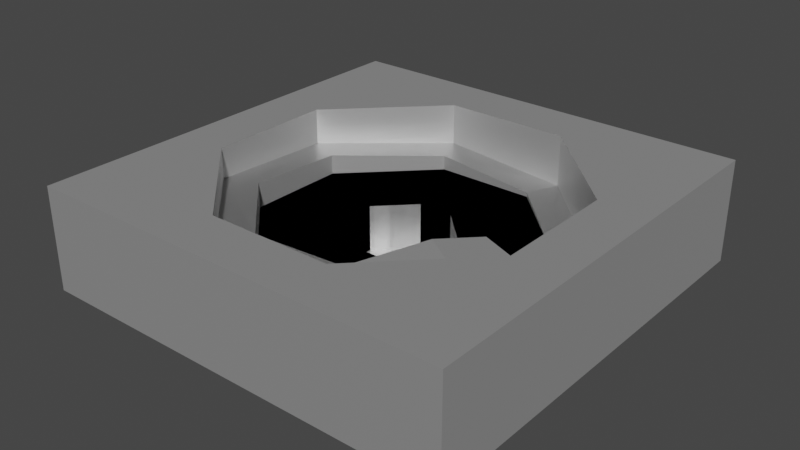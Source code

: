 # Source: Plateau_lave.blend  (saved by Blender 2.83.18; exported with 4.5.12 LTS)
import bpy
from mathutils import Matrix  # noqa: F401  (used for matrix-valued properties, if any)

bpy.ops.wm.read_factory_settings(use_empty=True)
scene = bpy.context.scene
scene.name = 'Scene'

# ---- collections
col_collection = bpy.data.collections.new('Collection'); scene.collection.children.link(col_collection)

# ---- materials (node trees are filled in below, after node groups)
mat_fer1 = bpy.data.materials.new('Fer1')
mat_fer1.alpha_threshold = 0.0
mat_fer1.use_transparent_shadow = False
mat_fer1.line_color = (0.0, 0.0, 0.0, 1.0)

# ---- material node trees
mat_fer1.use_nodes = True; mat_fer1.node_tree.nodes.clear()
_N = mat_fer1.node_tree.nodes; _L = mat_fer1.node_tree.links
n0 = _N.new('ShaderNodeOutputMaterial'); n0.name = 'Material Output'; n0.location = (300, 300)
n1 = _N.new('ShaderNodeBsdfPrincipled'); n1.name = 'Principled BSDF'; n1.location = (10, 300)
n1.distribution = 'GGX'
n1.subsurface_method = 'BURLEY'
n1.inputs[1].default_value = 0.8
n1.inputs[3].default_value = 1.45
n1.inputs[20].default_value = 0.4
n1.inputs[27].default_value = (0.0, 0.0, 0.0, 1.0)
n1.inputs[28].default_value = 1.0
_L.new(n1.outputs[0], n0.inputs[0])
n0.is_active_output = True

# ---- world
world_world = bpy.data.worlds.new('World'); scene.world = world_world
world_world.use_nodes = True; world_world.node_tree.nodes.clear()
_N = world_world.node_tree.nodes; _L = world_world.node_tree.links
n0 = _N.new('ShaderNodeOutputWorld'); n0.name = 'World Output'; n0.location = (300, 300)
n1 = _N.new('ShaderNodeBackground'); n1.name = 'Background'; n1.location = (10, 300)
n1.inputs[0].default_value = (0.05088, 0.05088, 0.05088, 1.0)
_L.new(n1.outputs[0], n0.inputs[0])
n0.is_active_output = True
world_world.color = (0.05088, 0.05088, 0.05088)
world_world.use_sun_shadow = False
world_world.sun_shadow_jitter_overblur = 0.0

# ---- meshes
me_cube_001 = bpy.data.meshes.new('Cube.001')
me_cube_001.from_pydata([(0.1929, 0.5, 0.0), (0.5, 0.1929, -0.07915), (-0.1929, -0.5, 0.5), (-0.5, -0.1929, 0.4), (0.5, -0.1929, -0.079), (0.1929, -0.5, 0.6), (-0.5, 0.1929, 0.3), (-0.1929, 0.5, 0.2), (0.1929, 0.5, -0.08), (0.5, 0.1929, -0.08), (-0.1929, -0.5, -0.08), (-0.5, -0.1929, -0.08), (0.5, -0.1929, -0.08), (0.1929, -0.5, -0.08), (-0.5, 0.1929, -0.08), (-0.1929, 0.5, -0.08), (0.06863, 0.2, -0.08), (0.2, 0.06863, -0.08), (-0.06863, -0.2, -0.08), (-0.2, -0.06863, -0.08), (0.2, -0.06863, -0.08), (0.06863, -0.2, -0.08), (-0.2, 0.06863, -0.08), (-0.06863, 0.2, -0.08), (-0.06863, -0.2, -0.98), (-0.2, -0.06863, -0.98), (0.2447, 0.625, 0.0), (0.625, 0.2447, -0.07915), (-0.2447, -0.625, 0.5), (-0.625, -0.2447, 0.4), (0.625, -0.2447, -0.079), (0.2447, -0.625, 0.6), (-0.625, 0.2447, 0.3), (-0.2447, 0.625, 0.2), (0.625, 0.2447, 1.0), (-0.625, -0.2447, 1.0), (0.2447, -0.625, 1.0), (-0.2447, 0.625, 1.0), (0.2447, 0.625, 1.0), (-0.2447, -0.625, 1.0), (0.625, -0.2447, 1.0), (-0.625, 0.2447, 1.0), (0.5, -0.1929, 1.0), (0.3832, -0.3097, 1.0), (0.4899, -0.3798, 1.0), (-0.2, 0.06863, -0.98), (-0.06863, 0.2, -0.98), (0.06863, 0.2, -0.98), (0.2, -0.06863, -0.98), (0.06863, -0.2, -0.98), (0.2, 0.06863, -0.98), (0.83, 0.83, 1.0), (-0.83, -0.83, 1.0), (0.83, -0.83, 1.0), (-0.83, 0.83, 1.0), (0.1929, 0.5, 0.0), (0.5, 0.1929, -0.07915), (-0.1929, -0.5, 0.5), (-0.5, -0.1929, 0.4), (0.5, -0.1929, -0.079), (0.1929, -0.5, 0.6), (-0.5, 0.1929, 0.3), (-0.1929, 0.5, 0.2), (0.1929, 0.5, -0.08), (0.5, 0.1929, -0.08), (-0.1929, -0.5, -0.08), (-0.5, -0.1929, -0.08), (0.5, -0.1929, -0.08), (0.1929, -0.5, -0.08), (-0.5, 0.1929, -0.08), (-0.1929, 0.5, -0.08), (0.06863, 0.2, -0.08), (0.2, 0.06863, -0.08), (-0.06863, -0.2, -0.08), (-0.2, -0.06863, -0.08), (0.2, -0.06863, -0.08), (0.06863, -0.2, -0.08), (-0.2, 0.06863, -0.08), (-0.06863, 0.2, -0.08), (0.2447, 0.625, 0.0), (0.625, 0.2447, -0.07915), (-0.2447, -0.625, 0.5), (-0.625, -0.2447, 0.4), (0.625, -0.2447, -0.079), (0.2447, -0.625, 0.6), (-0.625, 0.2447, 0.3), (-0.2447, 0.625, 0.2), (-0.83, -0.83, -1.0), (-0.83, 0.83, -1.0), (0.83, -0.83, -1.0), (0.83, 0.83, -1.0)], [(64, 56)], [(7, 6, 14, 15), (4, 1, 9, 12), (2, 5, 13, 10), (1, 0, 8, 9), (0, 7, 15, 8), (6, 3, 11, 14), (3, 2, 10, 11), (16, 17, 9, 8), (18, 19, 11, 10), (22, 23, 15, 14), (23, 16, 8, 15), (17, 20, 12, 9), (19, 22, 14, 11), (21, 18, 10, 13), (5, 43, 42, 12, 13), (5, 2, 28, 31), (3, 6, 32, 29), (1, 4, 30, 27), (7, 0, 26, 33), (6, 7, 33, 32), (2, 3, 29, 28), (0, 1, 27, 26), (31, 28, 39, 36), (29, 32, 41, 35), (27, 30, 40, 34), (33, 26, 38, 37), (32, 33, 37, 41), (30, 4, 42, 40), (28, 29, 35, 39), (26, 27, 34, 38), (36, 44, 31), (21, 13, 12, 20), (5, 31, 44, 43), (19, 18, 24, 25), (23, 22, 45, 46), (20, 17, 50, 48), (18, 21, 49, 24), (17, 16, 47, 50), (16, 23, 46, 47), (22, 19, 25, 45), (21, 20, 48, 49), (71, 63, 64, 72), (73, 65, 66, 74), (77, 69, 70, 78), (78, 70, 63, 71), (72, 64, 67, 75), (74, 66, 69, 77), (76, 68, 65, 73), (50, 48, 49, 24, 25, 45, 46, 47), (60, 84, 81, 57), (58, 82, 85, 61), (56, 80, 83, 59), (62, 86, 79, 55), (61, 85, 86, 62), (57, 81, 82, 58), (55, 79, 80, 56), (76, 75, 67, 68), (74, 25, 24, 73), (78, 46, 45, 77), (75, 48, 50, 72), (73, 24, 49, 76), (72, 50, 47, 71), (71, 47, 46, 78), (77, 45, 25, 74), (76, 49, 48, 75), (87, 52, 54, 88), (88, 54, 51, 90), (90, 51, 53, 89), (89, 53, 52, 87), (35, 41, 37, 38, 34, 51, 54, 52, 39), (39, 52, 53, 51, 34, 40, 42, 43, 44, 36)])
_uv = me_cube_001.uv_layers.new(name='UVMap')
_uv.uv.foreach_set('vector', [0.7741, 0.5625, 0.8125, 0.6009, 0.8125, 0.6009, 0.7741, 0.5625, 0.6875, 0.6491, 0.6875, 0.6009, 0.6875, 0.6009, 0.6875, 0.6491, 0.7741, 0.6875, 0.7259, 0.6875, 0.7259, 0.6875, 0.7741, 0.6875, 0.6875, 0.6009, 0.7259, 0.5625, 0.7259, 0.5625, 0.6875, 0.6009, 0.7259, 0.5625, 0.7741, 0.5625, 0.7741, 0.5625, 0.7259, 0.5625, 0.8125, 0.6009, 0.8125, 0.6491, 0.8125, 0.6491, 0.8125, 0.6009, 0.8125, 0.6491, 0.7741, 0.6875, 0.7741, 0.6875, 0.8125, 0.6491, 0.7414, 0.6, 0.725, 0.6164, 0.6875, 0.6009, 0.7259, 0.5625, 0.7586, 0.65, 0.775, 0.6336, 0.8125, 0.6491, 0.7741, 0.6875, 0.775, 0.6164, 0.7586, 0.6, 0.7741, 0.5625, 0.8125, 0.6009, 0.7586, 0.6, 0.7414, 0.6, 0.7259, 0.5625, 0.7741, 0.5625, 0.725, 0.6164, 0.725, 0.6336, 0.6875, 0.6491, 0.6875, 0.6009, 0.775, 0.6336, 0.775, 0.6164, 0.8125, 0.6009, 0.8125, 0.6491, 0.7414, 0.65, 0.7586, 0.65, 0.7741, 0.6875, 0.7259, 0.6875, 0.7259, 0.6875, 0.6971, 0.6587, 0.6875, 0.6491, 0.0, 0.0, 0.7259, 0.6875, 0.7259, 0.6875, 0.7741, 0.6875, 0.7806, 0.7031, 0.7194, 0.7031, 0.8125, 0.6491, 0.8125, 0.6009, 0.8281, 0.5944, 0.8281, 0.6556, 0.6875, 0.6009, 0.6875, 0.6491, 0.6719, 0.6556, 0.6719, 0.5944, 0.7741, 0.5625, 0.7259, 0.5625, 0.7194, 0.5469, 0.7806, 0.5469, 0.8125, 0.6009, 0.7741, 0.5625, 0.7806, 0.5469, 0.8281, 0.5944, 0.7741, 0.6875, 0.8125, 0.6491, 0.8281, 0.6556, 0.7806, 0.7031, 0.7259, 0.5625, 0.6875, 0.6009, 0.6719, 0.5944, 0.7194, 0.5469, 0.7194, 0.7031, 0.7806, 0.7031, 0.7806, 0.7031, 0.7194, 0.7031, 0.8281, 0.6556, 0.8281, 0.5944, 0.8281, 0.5944, 0.8281, 0.6556, 0.6719, 0.5944, 0.6719, 0.6556, 0.6719, 0.6556, 0.6719, 0.5944, 0.7806, 0.5469, 0.7194, 0.5469, 0.7194, 0.5469, 0.7806, 0.5469, 0.8281, 0.5944, 0.7806, 0.5469, 0.7806, 0.5469, 0.8281, 0.5944, 0.6719, 0.6556, 0.6875, 0.6491, 0.0, 0.0, 0.6719, 0.6556, 0.7806, 0.7031, 0.8281, 0.6556, 0.8281, 0.6556, 0.7806, 0.7031, 0.7194, 0.5469, 0.6719, 0.5944, 0.6719, 0.5944, 0.7194, 0.5469, 0.7194, 0.7031, 0.6838, 0.6675, 0.7194, 0.7031, 0.7414, 0.65, 0.7259, 0.6875, 0.0, 0.0, 0.725, 0.6336, 0.7259, 0.6875, 0.7194, 0.7031, 0.6838, 0.6675, 0.6971, 0.6587, 0.775, 0.6336, 0.7586, 0.65, 0.7586, 0.65, 0.775, 0.6336, 0.7586, 0.6, 0.775, 0.6164, 0.775, 0.6164, 0.7586, 0.6, 0.725, 0.6336, 0.725, 0.6164, 0.725, 0.6164, 0.725, 0.6336, 0.7586, 0.65, 0.7414, 0.65, 0.7414, 0.65, 0.7586, 0.65, 0.725, 0.6164, 0.7414, 0.6, 0.7414, 0.6, 0.725, 0.6164, 0.7414, 0.6, 0.7586, 0.6, 0.7586, 0.6, 0.7414, 0.6, 0.775, 0.6164, 0.775, 0.6336, 0.775, 0.6336, 0.775, 0.6164, 0.7414, 0.65, 0.725, 0.6336, 0.725, 0.6336, 0.7414, 0.65, 0.7414, 0.6, 0.7259, 0.5625, 0.6875, 0.6009, 0.725, 0.6164, 0.7586, 0.65, 0.7741, 0.6875, 0.8125, 0.6491, 0.775, 0.6336, 0.775, 0.6164, 0.8125, 0.6009, 0.7741, 0.5625, 0.7586, 0.6, 0.7586, 0.6, 0.7741, 0.5625, 0.7259, 0.5625, 0.7414, 0.6, 0.725, 0.6164, 0.6875, 0.6009, 0.6875, 0.6491, 0.725, 0.6336, 0.775, 0.6336, 0.8125, 0.6491, 0.8125, 0.6009, 0.775, 0.6164, 0.7414, 0.65, 0.7259, 0.6875, 0.7741, 0.6875, 0.7586, 0.65, 0.725, 0.6164, 0.725, 0.6336, 0.7414, 0.65, 0.7586, 0.65, 0.775, 0.6336, 0.775, 0.6164, 0.7586, 0.6, 0.7414, 0.6, 0.7259, 0.6875, 0.7194, 0.7031, 0.7806, 0.7031, 0.7741, 0.6875, 0.8125, 0.6491, 0.8281, 0.6556, 0.8281, 0.5944, 0.8125, 0.6009, 0.6875, 0.6009, 0.6719, 0.5944, 0.6719, 0.6556, 0.6875, 0.6491, 0.7741, 0.5625, 0.7806, 0.5469, 0.7194, 0.5469, 0.7259, 0.5625, 0.8125, 0.6009, 0.8281, 0.5944, 0.7806, 0.5469, 0.7741, 0.5625, 0.7741, 0.6875, 0.7806, 0.7031, 0.8281, 0.6556, 0.8125, 0.6491, 0.7259, 0.5625, 0.7194, 0.5469, 0.6719, 0.5944, 0.6875, 0.6009, 0.7414, 0.65, 0.725, 0.6336, 0.0, 0.0, 0.7259, 0.6875, 0.775, 0.6336, 0.775, 0.6336, 0.7586, 0.65, 0.7586, 0.65, 0.7586, 0.6, 0.7586, 0.6, 0.775, 0.6164, 0.775, 0.6164, 0.725, 0.6336, 0.725, 0.6336, 0.725, 0.6164, 0.725, 0.6164, 0.7586, 0.65, 0.7586, 0.65, 0.7414, 0.65, 0.7414, 0.65, 0.725, 0.6164, 0.725, 0.6164, 0.7414, 0.6, 0.7414, 0.6, 0.7414, 0.6, 0.7414, 0.6, 0.7586, 0.6, 0.7586, 0.6, 0.775, 0.6164, 0.775, 0.6164, 0.775, 0.6336, 0.775, 0.6336, 0.7414, 0.65, 0.7414, 0.65, 0.725, 0.6336, 0.725, 0.6336, 0.375, 0.0, 0.625, 0.0, 0.625, 0.25, 0.375, 0.25, 0.375, 0.25, 0.625, 0.25, 0.625, 0.5, 0.375, 0.5, 0.375, 0.5, 0.625, 0.5, 0.625, 0.75, 0.375, 0.75, 0.375, 0.75, 0.625, 0.75, 0.625, 1.0, 0.375, 1.0, 0.8281, 0.6556, 0.8281, 0.5944, 0.7806, 0.5469, 0.7194, 0.5469, 0.6719, 0.5944, 0.625, 0.5, 0.625, 0.25, 0.625, 0.0, 0.7806, 0.7031, 0.7806, 0.7031, 0.625, 0.0, 0.625, 0.75, 0.625, 0.5, 0.6719, 0.5944, 0.6719, 0.6556, 0.0, 0.0, 0.6971, 0.6587, 0.6838, 0.6675, 0.7194, 0.7031])
_uv.active_render = True
_uv = me_cube_001.uv_layers.new(name='CarteUV')
_uv.uv.foreach_set('vector', [0.0, 0.0, 0.0, 0.0, 0.0, 0.0, 0.0, 0.0, 0.0, 0.0, 0.0, 0.0, 0.0, 0.0, 0.0, 0.0, 0.0, 0.0, 0.0, 0.0, 0.0, 0.0, 0.0, 0.0, 0.0, 0.0, 0.0, 0.0, 0.0, 0.0, 0.0, 0.0, 0.0, 0.0, 0.0, 0.0, 0.0, 0.0, 0.0, 0.0, 0.0, 0.0, 0.0, 0.0, 0.0, 0.0, 0.0, 0.0, 0.0, 0.0, 0.0, 0.0, 0.0, 0.0, 0.0, 0.0, 0.0, 0.0, 0.0, 0.0, 0.0, 0.0, 0.0, 0.0, 0.0, 0.0, 0.0, 0.0, 0.0, 0.0, 0.0, 0.0, 0.0, 0.0, 0.0, 0.0, 0.0, 0.0, 0.0, 0.0, 0.0, 0.0, 0.0, 0.0, 0.0, 0.0, 0.0, 0.0, 0.0, 0.0, 0.0, 0.0, 0.0, 0.0, 0.0, 0.0, 0.0, 0.0, 0.0, 0.0, 0.0, 0.0, 0.0, 0.0, 0.0, 0.0, 0.0, 0.0, 0.0, 0.0, 0.0, 0.0, 0.0, 0.0, 0.0, 0.0, 0.0, 0.0, 0.0, 0.0, 0.0, 0.0, 0.0, 0.0, 0.0, 0.0, 0.0, 0.0, 0.0, 0.0, 0.0, 0.0, 0.0, 0.0, 0.0, 0.0, 0.0, 0.0, 0.0, 0.0, 0.0, 0.0, 0.0, 0.0, 0.0, 0.0, 0.0, 0.0, 0.0, 0.0, 0.0, 0.0, 0.0, 0.0, 0.0, 0.0, 0.0, 0.0, 0.0, 0.0, 0.0, 0.0, 0.0, 0.0, 0.0, 0.0, 0.0, 0.0, 0.0, 0.0, 0.0, 0.0, 0.0, 0.0, 0.0, 0.0, 0.0, 0.0, 0.0, 0.0, 0.0, 0.0, 0.0, 0.0, 0.0, 0.0, 0.0, 0.0, 0.0, 0.0, 0.0, 0.0, 0.0, 0.0, 0.0, 0.0, 0.0, 0.0, 0.0, 0.0, 0.0, 0.0, 0.0, 0.0, 0.0, 0.0, 0.0, 0.0, 0.0, 0.0, 0.0, 0.0, 0.0, 0.0, 0.0, 0.0, 0.0, 0.0, 0.0, 0.0, 0.0, 0.0, 0.0, 0.0, 0.0, 0.0, 0.0, 0.0, 0.0, 0.0, 0.0, 0.0, 0.0, 0.0, 0.0, 0.0, 0.0, 0.0, 0.0, 0.0, 0.0, 0.0, 0.0, 0.0, 0.0, 0.0, 0.0, 0.0, 0.0, 0.0, 0.0, 0.0, 0.0, 0.0, 0.0, 0.0, 0.0, 0.0, 0.0, 0.0, 0.0, 0.0, 0.0, 0.0, 0.0, 0.0, 0.0, 0.0, 0.0, 0.0, 0.0, 0.0, 0.0, 0.0, 0.0, 0.0, 0.0, 0.0, 0.0, 0.0, 0.0, 0.0, 0.0, 0.0, 0.0, 0.0, 0.0, 0.0, 0.0, 0.0, 0.0, 0.0, 0.0, 0.0, 0.0, 0.0, 0.0, 0.0, 0.0, 0.0, 0.0, 0.0, 0.0, 0.0, 0.0, 0.0, 0.0, 0.0, 0.0, 0.0, 0.0, 0.0, 0.0, 0.0, 0.0, 0.0, 0.0, 0.0, 0.0, 0.0, 0.0, 0.0, 0.0, 0.0, 0.0, 0.0, 0.0, 0.0, 0.0, 0.0, 0.0, 0.0, 0.0, 0.0, 0.0, 0.0, 0.0, 0.0, 0.0, 0.0, 0.0, 0.0, 0.0, 0.0, 0.0, 0.0, 0.0, 0.0, 0.0, 0.0, 0.0, 0.0, 0.0, 0.0, 0.0, 0.0, 0.0, 0.0, 0.0, 0.0, 0.0, 0.0, 0.0, 0.0, 0.0, 0.0, 0.0, 0.0, 0.0, 0.0, 0.0, 0.0, 0.0, 0.0, 0.0, 0.0, 0.0, 0.0, 0.0, 0.0, 0.0, 0.0, 0.0, 0.0, 0.0, 0.0, 0.0, 0.0, 0.0, 0.0, 0.0, 0.0, 0.0, 0.0, 0.0, 0.0, 0.0, 0.0, 0.0, 0.0, 0.0, 0.0, 0.0, 0.0, 0.0, 0.0, 0.0, 0.0, 0.0, 0.0, 0.0, 0.0, 0.0, 0.0, 0.0, 0.0, 0.0, 0.0, 0.0, 0.0, 0.0, 0.0, 0.0, 0.0, 0.0, 0.0, 0.0, 0.0, 0.0, 0.0, 0.0, 0.0, 0.0, 0.0, 0.0, 0.0, 0.0, 0.0, 0.0, 0.0, 0.0, 0.0, 0.0, 0.0, 0.0, 0.0, 0.0, 0.0, 0.0, 0.0, 0.0, 0.0, 0.0, 0.0, 0.0, 0.0, 0.0, 0.0, 0.0, 0.0, 0.0, 0.0, 0.0, 0.0, 0.0, 0.0, 0.0, 0.0, 0.0, 0.0, 0.0, 0.0, 0.0, 0.0, 0.0, 0.0, 0.0, 0.0, 0.0, 0.0, 0.0, 0.0, 0.0, 0.0, 0.0, 0.0, 0.0, 0.0, 0.0, 0.0, 0.0, 0.0, 0.0, 0.0, 0.0, 0.0, 0.0, 0.0, 0.0, 0.0, 0.0, 0.0, 0.0, 0.0, 0.0, 0.0, 0.0, 0.0, 0.0, 0.0, 0.0, 0.0, 0.0, 0.0, 0.0, 0.0, 0.0, 0.0, 0.0, 0.0, 0.0, 0.0, 0.0, 0.0, 0.0, 0.0, 0.0, 0.0, 0.0, 0.0, 0.0, 0.0, 0.0, 0.0, 0.0, 0.0, 0.0, 0.0, 0.0, 0.0, 0.0, 0.0, 0.0, 0.0, 0.0, 0.0, 0.0, 0.0, 0.0, 0.0, 0.0, 0.0, 0.0, 0.0, 0.0, 0.0, 0.0, 0.0, 0.0, 0.0, 0.0, 0.0, 0.0, 0.0, 0.0, 0.0, 0.0, 0.0, 0.0, 0.0, 0.0, 0.0, 0.0, 0.0, 0.0, 0.0, 0.0, 0.0, 0.0, 0.0, 0.0, 0.0, 0.0, 0.0, 0.0, 0.0, 0.0, 0.0, 0.0, 0.0, 0.0, 0.0, 0.0, 0.0, 0.0, 0.0, 0.0, 0.0])
me_cube_001.materials.append(mat_fer1)
me_cube_001.use_remesh_preserve_volume = False
me_cube_001.use_remesh_preserve_attributes = False
me_cube_001.use_mirror_vertex_groups = False
me_cube_001.update()

# ---- objects
ob_cube_001 = bpy.data.objects.new('Cube.001', me_cube_001)

# ---- transforms, parenting, visibility, modifiers, constraints
ob_cube_001.location = (0.0, 0.0, 20.0)
ob_cube_001.scale = (100.0, 100.0, 20.0)
ob_cube_001.lock_rotations_4d = False
ob_cube_001.empty_display_type = 'ARROWS'
ob_cube_001.lineart.crease_threshold = 0.0

# ---- collection membership
col_collection.objects.link(ob_cube_001)

# ---- scene / render settings (as saved in the file)
scene.frame_start = 1; scene.frame_end = 250; scene.frame_set(1)
scene.render.engine = 'BLENDER_EEVEE_NEXT'
scene.cycles.use_denoising = False
scene.cycles.samples = 128
scene.cycles.sampling_pattern = 'TABULATED_SOBOL'
scene.cycles.use_adaptive_sampling = False
scene.cycles.use_light_tree = False
scene.view_settings.view_transform = 'Filmic'
bpy.context.view_layer.update()

# ---- added for rendering (the .blend has no active camera and no usable light): camera, sun
cam_auto = bpy.data.cameras.new('AutoCamera')
cam_auto.lens = 50.0
cam_auto.sensor_width = 36.0
cam_auto.clip_end = 3866.87
ob_auto_camera = bpy.data.objects.new('AutoCamera', cam_auto)
scene.collection.objects.link(ob_auto_camera)
ob_auto_camera.location = (220.336, -264.403, 196.268)
ob_auto_camera.rotation_euler = (1.09748, -7.21219e-08, 0.694738)
scene.camera = ob_auto_camera
light_auto_sun = bpy.data.lights.new('AutoSun', 'SUN')
light_auto_sun.energy = 3.0
light_auto_sun.angle = 0.0523599
ob_auto_sun = bpy.data.objects.new('AutoSun', light_auto_sun)
scene.collection.objects.link(ob_auto_sun)
ob_auto_sun.rotation_euler = (0.872665, 0.174533, 0.523599)
bpy.context.view_layer.update()
